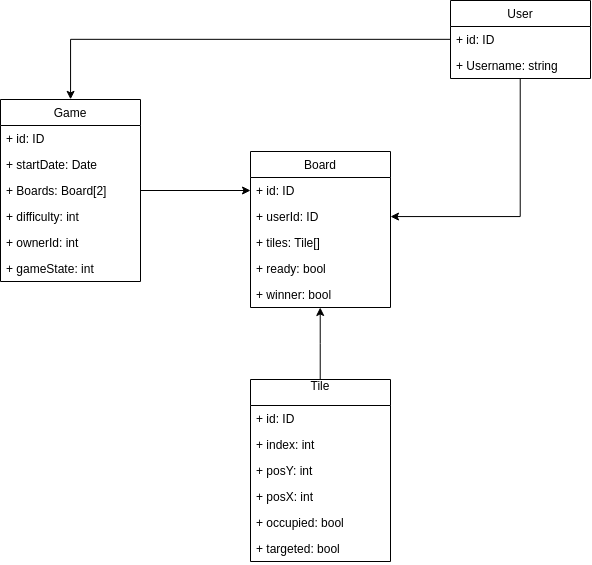

The diagram above was exported from draw.io. Its source (the exported page's mxGraphModel, read from the mxfile embedded in the PNG):
<mxGraphModel dx="982" dy="566" grid="1" gridSize="10" guides="1" tooltips="1" connect="1" arrows="1" fold="1" page="1" pageScale="1" pageWidth="850" pageHeight="1100" math="0" shadow="0">
  <root>
    <mxCell id="0" />
    <mxCell id="1" parent="0" />
    <mxCell id="OrelAazDs8aKJI3e6nSF-16" style="edgeStyle=orthogonalEdgeStyle;rounded=0;orthogonalLoop=1;jettySize=auto;html=1;" parent="1" source="OrelAazDs8aKJI3e6nSF-1" target="OrelAazDs8aKJI3e6nSF-7" edge="1">
      <mxGeometry relative="1" as="geometry" />
    </mxCell>
    <mxCell id="OrelAazDs8aKJI3e6nSF-1" value="User" style="swimlane;fontStyle=0;childLayout=stackLayout;horizontal=1;startSize=26;fillColor=none;horizontalStack=0;resizeParent=1;resizeParentMax=0;resizeLast=0;collapsible=1;marginBottom=0;" parent="1" vertex="1">
      <mxGeometry x="540" y="200" width="140" height="78" as="geometry" />
    </mxCell>
    <mxCell id="OrelAazDs8aKJI3e6nSF-2" value="+ id: ID" style="text;strokeColor=none;fillColor=none;align=left;verticalAlign=top;spacingLeft=4;spacingRight=4;overflow=hidden;rotatable=0;points=[[0,0.5],[1,0.5]];portConstraint=eastwest;" parent="OrelAazDs8aKJI3e6nSF-1" vertex="1">
      <mxGeometry y="26" width="140" height="26" as="geometry" />
    </mxCell>
    <mxCell id="OrelAazDs8aKJI3e6nSF-3" value="+ Username: string" style="text;strokeColor=none;fillColor=none;align=left;verticalAlign=top;spacingLeft=4;spacingRight=4;overflow=hidden;rotatable=0;points=[[0,0.5],[1,0.5]];portConstraint=eastwest;" parent="OrelAazDs8aKJI3e6nSF-1" vertex="1">
      <mxGeometry y="52" width="140" height="26" as="geometry" />
    </mxCell>
    <mxCell id="OrelAazDs8aKJI3e6nSF-5" value="Board" style="swimlane;fontStyle=0;childLayout=stackLayout;horizontal=1;startSize=26;fillColor=none;horizontalStack=0;resizeParent=1;resizeParentMax=0;resizeLast=0;collapsible=1;marginBottom=0;" parent="1" vertex="1">
      <mxGeometry x="340" y="351" width="140" height="156" as="geometry" />
    </mxCell>
    <mxCell id="OrelAazDs8aKJI3e6nSF-6" value="+ id: ID" style="text;strokeColor=none;fillColor=none;align=left;verticalAlign=top;spacingLeft=4;spacingRight=4;overflow=hidden;rotatable=0;points=[[0,0.5],[1,0.5]];portConstraint=eastwest;" parent="OrelAazDs8aKJI3e6nSF-5" vertex="1">
      <mxGeometry y="26" width="140" height="26" as="geometry" />
    </mxCell>
    <mxCell id="OrelAazDs8aKJI3e6nSF-7" value="+ userId: ID" style="text;strokeColor=none;fillColor=none;align=left;verticalAlign=top;spacingLeft=4;spacingRight=4;overflow=hidden;rotatable=0;points=[[0,0.5],[1,0.5]];portConstraint=eastwest;" parent="OrelAazDs8aKJI3e6nSF-5" vertex="1">
      <mxGeometry y="52" width="140" height="26" as="geometry" />
    </mxCell>
    <mxCell id="-wCQl511_sqn-wdb4fPE-6" value="+ tiles: Tile[]" style="text;strokeColor=none;fillColor=none;align=left;verticalAlign=top;spacingLeft=4;spacingRight=4;overflow=hidden;rotatable=0;points=[[0,0.5],[1,0.5]];portConstraint=eastwest;" vertex="1" parent="OrelAazDs8aKJI3e6nSF-5">
      <mxGeometry y="78" width="140" height="26" as="geometry" />
    </mxCell>
    <mxCell id="-wCQl511_sqn-wdb4fPE-18" value="+ ready: bool" style="text;strokeColor=none;fillColor=none;align=left;verticalAlign=top;spacingLeft=4;spacingRight=4;overflow=hidden;rotatable=0;points=[[0,0.5],[1,0.5]];portConstraint=eastwest;" vertex="1" parent="OrelAazDs8aKJI3e6nSF-5">
      <mxGeometry y="104" width="140" height="26" as="geometry" />
    </mxCell>
    <mxCell id="-wCQl511_sqn-wdb4fPE-19" value="+ winner: bool" style="text;strokeColor=none;fillColor=none;align=left;verticalAlign=top;spacingLeft=4;spacingRight=4;overflow=hidden;rotatable=0;points=[[0,0.5],[1,0.5]];portConstraint=eastwest;" vertex="1" parent="OrelAazDs8aKJI3e6nSF-5">
      <mxGeometry y="130" width="140" height="26" as="geometry" />
    </mxCell>
    <mxCell id="OrelAazDs8aKJI3e6nSF-14" style="edgeStyle=orthogonalEdgeStyle;rounded=0;orthogonalLoop=1;jettySize=auto;html=1;" parent="1" source="OrelAazDs8aKJI3e6nSF-10" target="OrelAazDs8aKJI3e6nSF-6" edge="1">
      <mxGeometry relative="1" as="geometry" />
    </mxCell>
    <mxCell id="OrelAazDs8aKJI3e6nSF-10" value="Game" style="swimlane;fontStyle=0;childLayout=stackLayout;horizontal=1;startSize=26;fillColor=none;horizontalStack=0;resizeParent=1;resizeParentMax=0;resizeLast=0;collapsible=1;marginBottom=0;" parent="1" vertex="1">
      <mxGeometry x="90" y="299" width="140" height="182" as="geometry" />
    </mxCell>
    <mxCell id="OrelAazDs8aKJI3e6nSF-11" value="+ id: ID" style="text;strokeColor=none;fillColor=none;align=left;verticalAlign=top;spacingLeft=4;spacingRight=4;overflow=hidden;rotatable=0;points=[[0,0.5],[1,0.5]];portConstraint=eastwest;" parent="OrelAazDs8aKJI3e6nSF-10" vertex="1">
      <mxGeometry y="26" width="140" height="26" as="geometry" />
    </mxCell>
    <mxCell id="OrelAazDs8aKJI3e6nSF-12" value="+ startDate: Date" style="text;strokeColor=none;fillColor=none;align=left;verticalAlign=top;spacingLeft=4;spacingRight=4;overflow=hidden;rotatable=0;points=[[0,0.5],[1,0.5]];portConstraint=eastwest;" parent="OrelAazDs8aKJI3e6nSF-10" vertex="1">
      <mxGeometry y="52" width="140" height="26" as="geometry" />
    </mxCell>
    <mxCell id="OrelAazDs8aKJI3e6nSF-15" value="+ Boards: Board[2]" style="text;strokeColor=none;fillColor=none;align=left;verticalAlign=top;spacingLeft=4;spacingRight=4;overflow=hidden;rotatable=0;points=[[0,0.5],[1,0.5]];portConstraint=eastwest;" parent="OrelAazDs8aKJI3e6nSF-10" vertex="1">
      <mxGeometry y="78" width="140" height="26" as="geometry" />
    </mxCell>
    <mxCell id="OrelAazDs8aKJI3e6nSF-8" value="+ difficulty: int" style="text;strokeColor=none;fillColor=none;align=left;verticalAlign=top;spacingLeft=4;spacingRight=4;overflow=hidden;rotatable=0;points=[[0,0.5],[1,0.5]];portConstraint=eastwest;" parent="OrelAazDs8aKJI3e6nSF-10" vertex="1">
      <mxGeometry y="104" width="140" height="26" as="geometry" />
    </mxCell>
    <mxCell id="-wCQl511_sqn-wdb4fPE-8" value="+ ownerId: int" style="text;strokeColor=none;fillColor=none;align=left;verticalAlign=top;spacingLeft=4;spacingRight=4;overflow=hidden;rotatable=0;points=[[0,0.5],[1,0.5]];portConstraint=eastwest;" vertex="1" parent="OrelAazDs8aKJI3e6nSF-10">
      <mxGeometry y="130" width="140" height="26" as="geometry" />
    </mxCell>
    <mxCell id="-wCQl511_sqn-wdb4fPE-20" value="+ gameState: int" style="text;strokeColor=none;fillColor=none;align=left;verticalAlign=top;spacingLeft=4;spacingRight=4;overflow=hidden;rotatable=0;points=[[0,0.5],[1,0.5]];portConstraint=eastwest;" vertex="1" parent="OrelAazDs8aKJI3e6nSF-10">
      <mxGeometry y="156" width="140" height="26" as="geometry" />
    </mxCell>
    <mxCell id="-wCQl511_sqn-wdb4fPE-7" style="edgeStyle=orthogonalEdgeStyle;rounded=0;orthogonalLoop=1;jettySize=auto;html=1;exitX=0.5;exitY=0;exitDx=0;exitDy=0;" edge="1" parent="1" source="-wCQl511_sqn-wdb4fPE-1" target="OrelAazDs8aKJI3e6nSF-5">
      <mxGeometry relative="1" as="geometry" />
    </mxCell>
    <mxCell id="-wCQl511_sqn-wdb4fPE-1" value="Tile&#10;" style="swimlane;fontStyle=0;childLayout=stackLayout;horizontal=1;startSize=26;fillColor=none;horizontalStack=0;resizeParent=1;resizeParentMax=0;resizeLast=0;collapsible=1;marginBottom=0;" vertex="1" parent="1">
      <mxGeometry x="340" y="579" width="140" height="182" as="geometry" />
    </mxCell>
    <mxCell id="-wCQl511_sqn-wdb4fPE-2" value="+ id: ID" style="text;strokeColor=none;fillColor=none;align=left;verticalAlign=top;spacingLeft=4;spacingRight=4;overflow=hidden;rotatable=0;points=[[0,0.5],[1,0.5]];portConstraint=eastwest;" vertex="1" parent="-wCQl511_sqn-wdb4fPE-1">
      <mxGeometry y="26" width="140" height="26" as="geometry" />
    </mxCell>
    <mxCell id="-wCQl511_sqn-wdb4fPE-12" value="+ index: int" style="text;strokeColor=none;fillColor=none;align=left;verticalAlign=top;spacingLeft=4;spacingRight=4;overflow=hidden;rotatable=0;points=[[0,0.5],[1,0.5]];portConstraint=eastwest;" vertex="1" parent="-wCQl511_sqn-wdb4fPE-1">
      <mxGeometry y="52" width="140" height="26" as="geometry" />
    </mxCell>
    <mxCell id="-wCQl511_sqn-wdb4fPE-3" value="+ posY: int" style="text;strokeColor=none;fillColor=none;align=left;verticalAlign=top;spacingLeft=4;spacingRight=4;overflow=hidden;rotatable=0;points=[[0,0.5],[1,0.5]];portConstraint=eastwest;" vertex="1" parent="-wCQl511_sqn-wdb4fPE-1">
      <mxGeometry y="78" width="140" height="26" as="geometry" />
    </mxCell>
    <mxCell id="-wCQl511_sqn-wdb4fPE-4" value="+ posX: int&#10;" style="text;strokeColor=none;fillColor=none;align=left;verticalAlign=top;spacingLeft=4;spacingRight=4;overflow=hidden;rotatable=0;points=[[0,0.5],[1,0.5]];portConstraint=eastwest;" vertex="1" parent="-wCQl511_sqn-wdb4fPE-1">
      <mxGeometry y="104" width="140" height="26" as="geometry" />
    </mxCell>
    <mxCell id="-wCQl511_sqn-wdb4fPE-10" value="+ occupied: bool" style="text;strokeColor=none;fillColor=none;align=left;verticalAlign=top;spacingLeft=4;spacingRight=4;overflow=hidden;rotatable=0;points=[[0,0.5],[1,0.5]];portConstraint=eastwest;" vertex="1" parent="-wCQl511_sqn-wdb4fPE-1">
      <mxGeometry y="130" width="140" height="26" as="geometry" />
    </mxCell>
    <mxCell id="-wCQl511_sqn-wdb4fPE-11" value="+ targeted: bool" style="text;strokeColor=none;fillColor=none;align=left;verticalAlign=top;spacingLeft=4;spacingRight=4;overflow=hidden;rotatable=0;points=[[0,0.5],[1,0.5]];portConstraint=eastwest;" vertex="1" parent="-wCQl511_sqn-wdb4fPE-1">
      <mxGeometry y="156" width="140" height="26" as="geometry" />
    </mxCell>
    <mxCell id="-wCQl511_sqn-wdb4fPE-13" style="edgeStyle=orthogonalEdgeStyle;rounded=0;orthogonalLoop=1;jettySize=auto;html=1;entryX=0.5;entryY=0;entryDx=0;entryDy=0;" edge="1" parent="1" source="OrelAazDs8aKJI3e6nSF-2" target="OrelAazDs8aKJI3e6nSF-10">
      <mxGeometry relative="1" as="geometry" />
    </mxCell>
  </root>
</mxGraphModel>